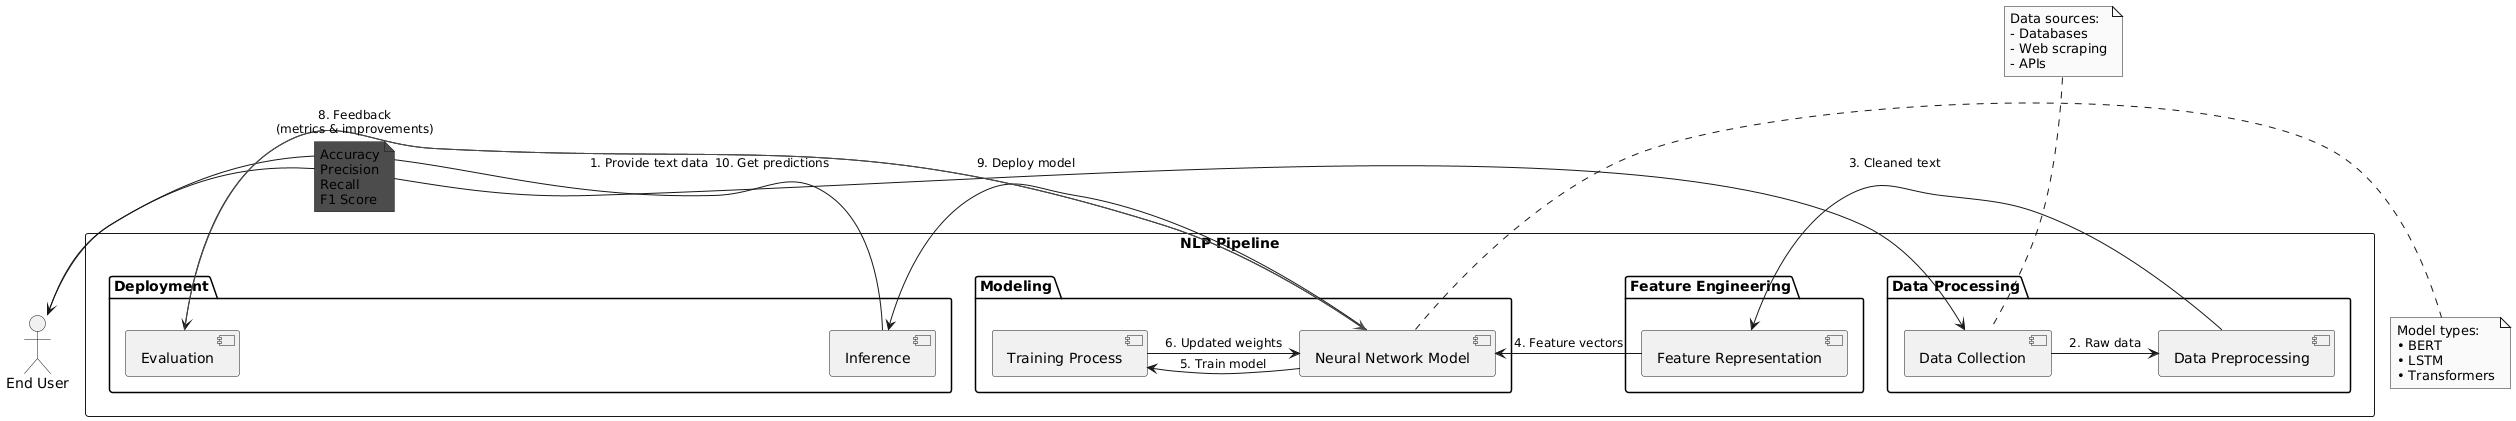

The diagram above was rendered by PlantUML. Its source (embedded in the PNG):
@startuml
skinparam monochrome true
skinparam defaultFontName Arial
skinparam classFontSize 14
skinparam actorFontSize 14
skinparam ArrowFontSize 12

actor "End User" as User

rectangle "NLP Pipeline" {
  package "Data Processing" {
    [Data Collection] as DataCollection
    [Data Preprocessing] as DataPreprocessing
  }
  
  package "Feature Engineering" {
    [Feature Representation] as FeatureRep
  }
  
  package "Modeling" {
    [Neural Network Model] as NNModel
    [Training Process] as Training
  }
  
  package "Deployment" {
    [Evaluation] as Eval
    [Inference] as Infer
  }
}

' Main Data Flow
User -> DataCollection : 1. Provide text data
DataCollection -> DataPreprocessing : 2. Raw data
DataPreprocessing -> FeatureRep : 3. Cleaned text
FeatureRep -> NNModel : 4. Feature vectors
NNModel -> Training : 5. Train model
Training -> NNModel : 6. Updated weights
NNModel -> Infer : 9. Deploy model
Infer -> User : 10. Get predictions

' Enhanced Feedback Loop
NNModel -> Eval : 7. Evaluate
Eval -[#bold,#red]-> NNModel : 8. Feedback\n(metrics & improvements)
note on link #red: Accuracy\nPrecision\nRecall\nF1 Score

' Notes
note top of DataCollection
  Data sources:
  - Databases
  - Web scraping
  - APIs
end note

note right of NNModel
  Model types:
  • BERT
  • LSTM
  • Transformers
end note
@enduml